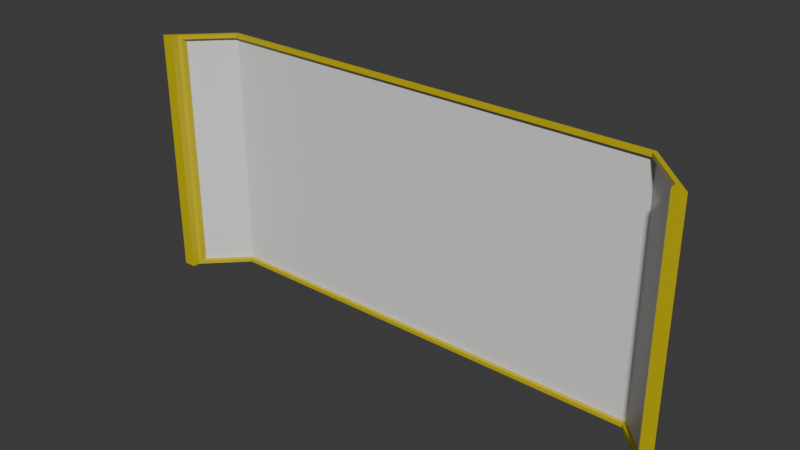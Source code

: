 # Source: window_panoramic_11x1x5.blend  (saved by Blender 4.2.67; exported with 4.5.12 LTS)
import bpy
from mathutils import Matrix  # noqa: F401  (used for matrix-valued properties, if any)

bpy.ops.wm.read_factory_settings(use_empty=True)
scene = bpy.context.scene
scene.name = 'Scene'

# ---- collections
col_collection = bpy.data.collections.new('Collection'); scene.collection.children.link(col_collection)

# ---- materials (node trees are filled in below, after node groups)
mat_material = bpy.data.materials.new('Material')
mat_material.alpha_threshold = 0.0
mat_material.roughness = 0.5
mat_material.line_color = (0.0, 0.0, 0.0, 1.0)
mat_paintable = bpy.data.materials.new('paintable')
mat_paintable_1 = bpy.data.materials.new('paintable-1')
mat_paintable_2 = bpy.data.materials.new('paintable-2')
mat_materialglass = bpy.data.materials.new('MATERIALglass')

# ---- material node trees
mat_material.use_nodes = True; mat_material.node_tree.nodes.clear()
_N = mat_material.node_tree.nodes; _L = mat_material.node_tree.links
n0 = _N.new('ShaderNodeOutputMaterial'); n0.name = 'Material Output'; n0.location = (300, 300)
n1 = _N.new('ShaderNodeBsdfPrincipled'); n1.name = 'Principled BSDF'; n1.location = (10, 300)
n1.inputs[3].default_value = 1.45
_L.new(n1.outputs[0], n0.inputs[0])
n0.is_active_output = True
mat_paintable.use_nodes = True; mat_paintable.node_tree.nodes.clear()
_N = mat_paintable.node_tree.nodes; _L = mat_paintable.node_tree.links
n0 = _N.new('ShaderNodeBsdfPrincipled'); n0.name = 'プリンシプルBSDF'; n0.location = (10, 300)
n0.inputs[0].default_value = (1.0, 0.4969, 0.0, 1.0)
n1 = _N.new('ShaderNodeOutputMaterial'); n1.name = 'マテリアル出力'; n1.location = (300, 300)
_L.new(n0.outputs[0], n1.inputs[0])
n1.is_active_output = True
mat_paintable_1.use_nodes = True; mat_paintable_1.node_tree.nodes.clear()
_N = mat_paintable_1.node_tree.nodes; _L = mat_paintable_1.node_tree.links
n0 = _N.new('ShaderNodeBsdfPrincipled'); n0.name = 'プリンシプルBSDF'; n0.location = (10, 300)
n0.inputs[0].default_value = (0.6105, 0.491, 0.0, 1.0)
n1 = _N.new('ShaderNodeOutputMaterial'); n1.name = 'マテリアル出力'; n1.location = (300, 300)
_L.new(n0.outputs[0], n1.inputs[0])
n1.is_active_output = True
mat_paintable_2.use_nodes = True; mat_paintable_2.node_tree.nodes.clear()
_N = mat_paintable_2.node_tree.nodes; _L = mat_paintable_2.node_tree.links
n0 = _N.new('ShaderNodeBsdfPrincipled'); n0.name = 'プリンシプルBSDF'; n0.location = (10, 300)
n0.inputs[0].default_value = (0.2159, 0.491, 0.0, 1.0)
n1 = _N.new('ShaderNodeOutputMaterial'); n1.name = 'マテリアル出力'; n1.location = (300, 300)
_L.new(n0.outputs[0], n1.inputs[0])
n1.is_active_output = True
mat_materialglass.use_nodes = True; mat_materialglass.node_tree.nodes.clear()
_N = mat_materialglass.node_tree.nodes; _L = mat_materialglass.node_tree.links
n0 = _N.new('ShaderNodeBsdfPrincipled'); n0.name = 'プリンシプルBSDF'; n0.location = (10, 300)
n1 = _N.new('ShaderNodeOutputMaterial'); n1.name = 'マテリアル出力'; n1.location = (300, 300)
_L.new(n0.outputs[0], n1.inputs[0])
n1.is_active_output = True

# ---- world
world_world = bpy.data.worlds.new('World'); scene.world = world_world
world_world.use_nodes = True; world_world.node_tree.nodes.clear()
_N = world_world.node_tree.nodes; _L = world_world.node_tree.links
n0 = _N.new('ShaderNodeOutputWorld'); n0.name = 'World Output'; n0.location = (300, 300)
n1 = _N.new('ShaderNodeBackground'); n1.name = 'Background'; n1.location = (10, 300)
n1.inputs[0].default_value = (0.05088, 0.05088, 0.05088, 1.0)
_L.new(n1.outputs[0], n0.inputs[0])
n0.is_active_output = True
world_world.color = (0.05088, 0.05088, 0.05088)
world_world.sun_shadow_jitter_overblur = 0.0

# ---- meshes
me_cube = bpy.data.meshes.new('Cube')
me_cube.from_pydata([(1.125, 0.125, -0.105), (1.375, -0.125, -0.125), (-1.125, 0.125, -0.105), (-1.375, -0.125, -0.125), (-1.298, -0.04836, -0.105), (-1.312, -0.125, -0.125), (1.298, -0.04836, -0.105), (1.312, -0.125, -0.125), (1.117, 0.105, -0.105), (-1.117, 0.105, -0.105), (-1.298, -0.07664, -0.105), (1.298, -0.07664, -0.105), (1.125, 0.125, 1.105), (1.375, -0.125, 1.125), (-1.125, 0.125, 1.105), (-1.375, -0.125, 1.125), (-1.298, -0.04836, 1.105), (-1.312, -0.125, 1.125), (1.298, -0.04836, 1.105), (1.312, -0.125, 1.125), (1.117, 0.105, 1.105), (-1.117, 0.105, 1.105), (-1.298, -0.07664, 1.105), (1.298, -0.07664, 1.105), (1.125, 0.125, -0.125), (-1.125, 0.125, -0.125), (-1.312, -0.0625, -0.125), (1.312, -0.0625, -0.125), (1.125, 0.125, 1.125), (-1.125, 0.125, 1.125), (-1.312, -0.0625, 1.125), (1.312, -0.0625, 1.125), (1.117, 0.105, -0.125), (-1.117, 0.105, -0.125), (1.312, -0.09078, -0.125), (-1.312, -0.09078, -0.125), (1.117, 0.105, 1.125), (-1.117, 0.105, 1.125), (1.312, -0.09078, 1.125), (-1.312, -0.09078, 1.125)], [], [(27, 34, 32, 24), (32, 33, 25, 24), (33, 35, 26, 25), (7, 34, 27, 1), (26, 35, 5, 3), (31, 28, 36, 38), (36, 28, 29, 37), (37, 29, 30, 39), (19, 13, 31, 38), (30, 15, 17, 39), (2, 14, 12, 0), (35, 39, 17, 5), (4, 16, 22, 10), (5, 17, 15, 3), (4, 16, 14, 2), (1, 13, 19, 7), (7, 19, 38, 34), (0, 12, 18, 6), (0, 2, 9, 8), (10, 9, 2, 4), (27, 31, 13, 1), (3, 15, 30, 26), (0, 24, 25, 2), (2, 25, 26, 4), (6, 27, 24, 0), (14, 29, 28, 12), (16, 30, 29, 14), (12, 28, 31, 18), (4, 26, 30, 16), (18, 31, 27, 6), (9, 33, 32, 8), (8, 32, 34, 11), (10, 35, 33, 9), (20, 36, 37, 21), (23, 38, 36, 20), (21, 37, 39, 22), (22, 39, 35, 10), (11, 34, 38, 23), (6, 0, 8, 11), (11, 23, 18, 6), (23, 20, 12, 18), (20, 21, 14, 12), (16, 14, 21, 22)])
me_cube.polygons.foreach_set('material_index', [2, 2, 2, 2, 2, 2, 2, 2, 2, 2, 4, 2, 2, 2, 4, 2, 2, 4, 2, 2, 3, 3, 1, 1, 1, 1, 1, 1, 1, 1, 2, 2, 2, 2, 2, 2, 2, 2, 2, 2, 2, 2, 2])
_uv = me_cube.uv_layers.new(name='UVMap')
_uv.uv.foreach_set('vector', [0.0, 0.0, 0.0, 0.0, 0.0, 0.0, 0.0, 0.0, 0.0, 0.0, 0.0, 0.0, 0.0, 0.0, 0.0, 0.0, 0.0, 0.0, 0.0, 0.0, 0.0, 0.0, 0.0, 0.0, 0.0, 0.0, 0.0, 0.0, 0.0, 0.0, 0.0, 0.0, 0.0, 0.0, 0.0, 0.0, 0.0, 0.0, 0.0, 0.0, 0.0, 0.0, 0.0, 0.0, 0.0, 0.0, 0.0, 0.0, 0.0, 0.0, 0.0, 0.0, 0.0, 0.0, 0.0, 0.0, 0.0, 0.0, 0.0, 0.0, 0.0, 0.0, 0.0, 0.0, 0.0, 0.0, 0.0, 0.0, 0.0, 0.0, 0.0, 0.0, 0.0, 0.0, 0.0, 0.0, 0.0, 0.0, 0.0, 0.0, 0.0, 0.0, 0.0, 0.0, 0.0, 0.0, 0.0, 0.0, 0.0, 0.0, 0.0, 0.0, 0.0, 0.0, 0.0, 0.0, 0.0, 0.0, 0.0, 0.0, 0.0, 0.0, 0.0, 0.0, 0.0, 0.0, 0.0, 0.0, 0.0, 0.0, 0.0, 0.0, 0.0, 0.0, 0.0, 0.0, 0.0, 0.0, 0.0, 0.0, 0.0, 0.0, 0.0, 0.0, 0.0, 0.0, 0.0, 0.0, 0.0, 0.0, 0.0, 0.0, 0.0, 0.0, 0.0, 0.0, 0.0, 0.0, 0.0, 0.0, 0.0, 0.0, 0.0, 0.0, 0.0, 0.0, 0.0, 0.0, 0.0, 0.0, 0.0, 0.0, 0.0, 0.0, 0.0, 0.0, 0.0, 0.0, 0.0, 0.0, 0.0, 0.0, 0.0, 0.0, 0.0, 0.0, 0.0, 0.0, 0.0, 0.0, 0.0, 0.0, 0.0, 0.0, 0.0, 0.0, 0.0, 0.0, 0.0, 0.0, 0.0, 0.0, 0.0, 0.0, 0.0, 0.0, 0.0, 0.0, 0.0, 0.0, 0.0, 0.0, 0.0, 0.0, 0.0, 0.0, 0.0, 0.0, 0.0, 0.0, 0.0, 0.0, 0.0, 0.0, 0.0, 0.0, 0.0, 0.0, 0.0, 0.0, 0.0, 0.0, 0.0, 0.0, 0.0, 0.0, 0.0, 0.0, 0.0, 0.0, 0.0, 0.0, 0.0, 0.0, 0.0, 0.0, 0.0, 0.0, 0.0, 0.0, 0.0, 0.0, 0.0, 0.0, 0.0, 0.0, 0.0, 0.0, 0.0, 0.0, 0.0, 0.0, 0.0, 0.0, 0.0, 0.0, 0.0, 0.0, 0.0, 0.0, 0.0, 0.0, 0.0, 0.0, 0.0, 0.0, 0.0, 0.0, 0.0, 0.0, 0.0, 0.0, 0.0, 0.0, 0.0, 0.0, 0.0, 0.0, 0.0, 0.0, 0.0, 0.0, 0.0, 0.0, 0.0, 0.0, 0.0, 0.0, 0.0, 0.0, 0.0, 0.0, 0.0, 0.0, 0.0, 0.0, 0.0, 0.0, 0.0, 0.0, 0.0, 0.0, 0.0, 0.0, 0.0, 0.0, 0.0, 0.0, 0.0, 0.0, 0.0, 0.0, 0.0, 0.0, 0.0, 0.0, 0.0, 0.0, 0.0, 0.0, 0.0, 0.0, 0.0, 0.0, 0.0, 0.0, 0.0, 0.0, 0.0, 0.0, 0.0, 0.0, 0.0, 0.0, 0.0, 0.0, 0.0, 0.0, 0.0, 0.0, 0.0, 0.0, 0.0, 0.0, 0.0, 0.0, 0.0, 0.0, 0.0, 0.0, 0.0, 0.0, 0.0, 0.0])
me_cube.materials.append(mat_material)
me_cube.materials.append(mat_paintable)
me_cube.materials.append(mat_paintable_1)
me_cube.materials.append(mat_paintable_2)
me_cube.materials.append(mat_materialglass)
me_cube.use_mirror_vertex_groups = False
me_cube.update()

# ---- objects
ob_cube = bpy.data.objects.new('Cube', me_cube)

# ---- transforms, parenting, visibility, modifiers, constraints
ob_cube.location = (0.0, 0.0, 0.0)
ob_cube.lock_rotations_4d = False
ob_cube.empty_display_type = 'ARROWS'
ob_cube.lineart.crease_threshold = 0.0

# ---- collection membership
col_collection.objects.link(ob_cube)

# ---- scene / render settings (as saved in the file)
scene.frame_start = 1; scene.frame_end = 250; scene.frame_set(1)
scene.render.engine = 'BLENDER_EEVEE_NEXT'
bpy.context.view_layer.update()

# ---- added for rendering (the .blend has no active camera and no usable light): camera, sun
cam_auto = bpy.data.cameras.new('AutoCamera')
cam_auto.lens = 50.0
cam_auto.sensor_width = 36.0
cam_auto.clip_end = 1000.0
ob_auto_camera = bpy.data.objects.new('AutoCamera', cam_auto)
scene.collection.objects.link(ob_auto_camera)
ob_auto_camera.location = (2.80444, -3.36533, 2.74355)
ob_auto_camera.rotation_euler = (1.09748, -7.21219e-08, 0.694738)
scene.camera = ob_auto_camera
light_auto_sun = bpy.data.lights.new('AutoSun', 'SUN')
light_auto_sun.energy = 3.0
light_auto_sun.angle = 0.0523599
ob_auto_sun = bpy.data.objects.new('AutoSun', light_auto_sun)
scene.collection.objects.link(ob_auto_sun)
ob_auto_sun.rotation_euler = (0.872665, 0.174533, 0.523599)
bpy.context.view_layer.update()
